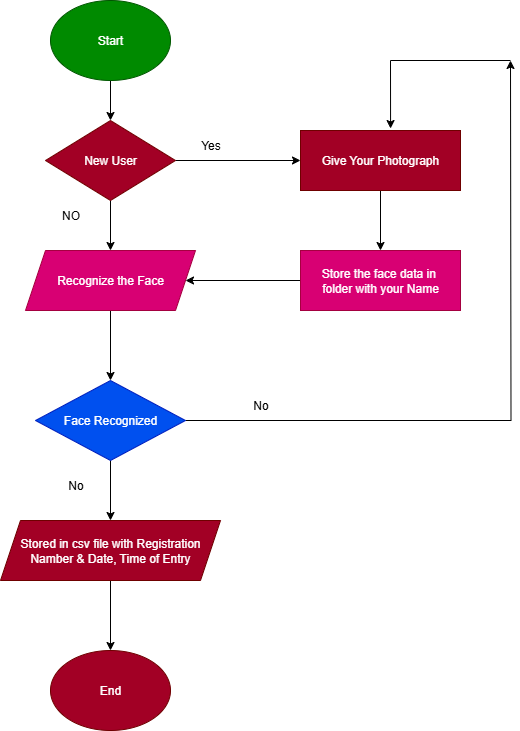

The diagram above was exported from draw.io. Its source (the exported page's mxGraphModel, read from the mxfile embedded in the PNG):
<mxGraphModel dx="786" dy="451" grid="1" gridSize="10" guides="1" tooltips="1" connect="1" arrows="1" fold="1" page="1" pageScale="1" pageWidth="850" pageHeight="1100" math="0" shadow="0">
  <root>
    <mxCell id="0" />
    <mxCell id="1" parent="0" />
    <mxCell id="QmK8-a_5urixY4wfz07R-10" value="" style="edgeStyle=orthogonalEdgeStyle;rounded=0;orthogonalLoop=1;jettySize=auto;html=1;" edge="1" parent="1" source="QmK8-a_5urixY4wfz07R-1" target="QmK8-a_5urixY4wfz07R-2">
      <mxGeometry relative="1" as="geometry" />
    </mxCell>
    <mxCell id="QmK8-a_5urixY4wfz07R-1" value="Start" style="ellipse;whiteSpace=wrap;html=1;fillColor=light-dark(#008A00,#23BA90);fontColor=#ffffff;strokeColor=#005700;" vertex="1" parent="1">
      <mxGeometry x="340" y="20" width="120" height="80" as="geometry" />
    </mxCell>
    <mxCell id="QmK8-a_5urixY4wfz07R-11" value="" style="edgeStyle=orthogonalEdgeStyle;rounded=0;orthogonalLoop=1;jettySize=auto;html=1;" edge="1" parent="1" source="QmK8-a_5urixY4wfz07R-2" target="QmK8-a_5urixY4wfz07R-3">
      <mxGeometry relative="1" as="geometry" />
    </mxCell>
    <mxCell id="QmK8-a_5urixY4wfz07R-16" value="" style="edgeStyle=orthogonalEdgeStyle;rounded=0;orthogonalLoop=1;jettySize=auto;html=1;entryX=0;entryY=0.5;entryDx=0;entryDy=0;" edge="1" parent="1" source="QmK8-a_5urixY4wfz07R-2" target="QmK8-a_5urixY4wfz07R-7">
      <mxGeometry relative="1" as="geometry">
        <mxPoint x="570" y="180" as="targetPoint" />
      </mxGeometry>
    </mxCell>
    <mxCell id="QmK8-a_5urixY4wfz07R-2" value="New User" style="rhombus;whiteSpace=wrap;html=1;fillColor=light-dark(#A20025,#CC0000);fontColor=#ffffff;strokeColor=#6F0000;" vertex="1" parent="1">
      <mxGeometry x="335" y="140" width="130" height="80" as="geometry" />
    </mxCell>
    <mxCell id="QmK8-a_5urixY4wfz07R-12" value="" style="edgeStyle=orthogonalEdgeStyle;rounded=0;orthogonalLoop=1;jettySize=auto;html=1;" edge="1" parent="1" source="QmK8-a_5urixY4wfz07R-3" target="QmK8-a_5urixY4wfz07R-9">
      <mxGeometry relative="1" as="geometry" />
    </mxCell>
    <mxCell id="QmK8-a_5urixY4wfz07R-3" value="Recognize the Face" style="shape=parallelogram;perimeter=parallelogramPerimeter;whiteSpace=wrap;html=1;fixedSize=1;fillColor=light-dark(#D80073,#CC0066);fontColor=#ffffff;strokeColor=#A50040;" vertex="1" parent="1">
      <mxGeometry x="315" y="270" width="170" height="60" as="geometry" />
    </mxCell>
    <mxCell id="QmK8-a_5urixY4wfz07R-14" value="" style="edgeStyle=orthogonalEdgeStyle;rounded=0;orthogonalLoop=1;jettySize=auto;html=1;" edge="1" parent="1" source="QmK8-a_5urixY4wfz07R-4" target="QmK8-a_5urixY4wfz07R-5">
      <mxGeometry relative="1" as="geometry" />
    </mxCell>
    <mxCell id="QmK8-a_5urixY4wfz07R-4" value="Stored in csv file with Registration&lt;div&gt;Namber &amp;amp; Date, Time of Entry&lt;/div&gt;" style="shape=parallelogram;perimeter=parallelogramPerimeter;whiteSpace=wrap;html=1;fixedSize=1;fillColor=light-dark(#A20025,#FF8E27);fontColor=#ffffff;strokeColor=#6F0000;" vertex="1" parent="1">
      <mxGeometry x="290" y="540" width="220" height="60" as="geometry" />
    </mxCell>
    <mxCell id="QmK8-a_5urixY4wfz07R-5" value="End" style="ellipse;whiteSpace=wrap;html=1;fillColor=light-dark(#A20025,#FFCCCC);fontColor=#ffffff;strokeColor=#6F0000;" vertex="1" parent="1">
      <mxGeometry x="340" y="670" width="120" height="80" as="geometry" />
    </mxCell>
    <mxCell id="QmK8-a_5urixY4wfz07R-18" value="" style="edgeStyle=orthogonalEdgeStyle;rounded=0;orthogonalLoop=1;jettySize=auto;html=1;" edge="1" parent="1" source="QmK8-a_5urixY4wfz07R-6" target="QmK8-a_5urixY4wfz07R-3">
      <mxGeometry relative="1" as="geometry" />
    </mxCell>
    <mxCell id="QmK8-a_5urixY4wfz07R-6" value="Store the face data in&amp;nbsp;&lt;div&gt;folder with your Name&lt;/div&gt;" style="rounded=0;whiteSpace=wrap;html=1;fillColor=light-dark(#D80073,#CC99FF);fontColor=#ffffff;strokeColor=#A50040;" vertex="1" parent="1">
      <mxGeometry x="590" y="270" width="160" height="60" as="geometry" />
    </mxCell>
    <mxCell id="QmK8-a_5urixY4wfz07R-17" value="" style="edgeStyle=orthogonalEdgeStyle;rounded=0;orthogonalLoop=1;jettySize=auto;html=1;" edge="1" parent="1" source="QmK8-a_5urixY4wfz07R-7" target="QmK8-a_5urixY4wfz07R-6">
      <mxGeometry relative="1" as="geometry" />
    </mxCell>
    <mxCell id="QmK8-a_5urixY4wfz07R-7" value="Give Your Photograph" style="rounded=0;whiteSpace=wrap;html=1;fillColor=light-dark(#A20025,#FFF2CC);fontColor=#ffffff;strokeColor=#6F0000;" vertex="1" parent="1">
      <mxGeometry x="590" y="150" width="160" height="60" as="geometry" />
    </mxCell>
    <mxCell id="QmK8-a_5urixY4wfz07R-13" value="" style="edgeStyle=orthogonalEdgeStyle;rounded=0;orthogonalLoop=1;jettySize=auto;html=1;" edge="1" parent="1" source="QmK8-a_5urixY4wfz07R-9" target="QmK8-a_5urixY4wfz07R-4">
      <mxGeometry relative="1" as="geometry" />
    </mxCell>
    <mxCell id="QmK8-a_5urixY4wfz07R-21" style="edgeStyle=orthogonalEdgeStyle;rounded=0;orthogonalLoop=1;jettySize=auto;html=1;" edge="1" parent="1" source="QmK8-a_5urixY4wfz07R-9">
      <mxGeometry relative="1" as="geometry">
        <mxPoint x="800" y="80" as="targetPoint" />
      </mxGeometry>
    </mxCell>
    <mxCell id="QmK8-a_5urixY4wfz07R-9" value="Face Recognized" style="rhombus;whiteSpace=wrap;html=1;fillColor=#0050ef;fontColor=#ffffff;strokeColor=#001DBC;" vertex="1" parent="1">
      <mxGeometry x="325" y="400" width="150" height="80" as="geometry" />
    </mxCell>
    <mxCell id="QmK8-a_5urixY4wfz07R-22" value="" style="endArrow=classic;html=1;rounded=0;entryX=0.563;entryY=-0.033;entryDx=0;entryDy=0;entryPerimeter=0;" edge="1" parent="1" target="QmK8-a_5urixY4wfz07R-7">
      <mxGeometry width="50" height="50" relative="1" as="geometry">
        <mxPoint x="800" y="80" as="sourcePoint" />
        <mxPoint x="650" y="80" as="targetPoint" />
        <Array as="points">
          <mxPoint x="680" y="80" />
        </Array>
      </mxGeometry>
    </mxCell>
    <mxCell id="QmK8-a_5urixY4wfz07R-24" value="NO" style="text;html=1;align=center;verticalAlign=middle;resizable=0;points=[];autosize=1;strokeColor=none;fillColor=none;" vertex="1" parent="1">
      <mxGeometry x="340" y="220" width="40" height="30" as="geometry" />
    </mxCell>
    <mxCell id="QmK8-a_5urixY4wfz07R-25" value="Yes" style="text;html=1;align=center;verticalAlign=middle;resizable=0;points=[];autosize=1;strokeColor=none;fillColor=none;" vertex="1" parent="1">
      <mxGeometry x="480" y="150" width="40" height="30" as="geometry" />
    </mxCell>
    <mxCell id="QmK8-a_5urixY4wfz07R-26" value="No" style="text;html=1;align=center;verticalAlign=middle;resizable=0;points=[];autosize=1;strokeColor=none;fillColor=none;" vertex="1" parent="1">
      <mxGeometry x="530" y="410" width="40" height="30" as="geometry" />
    </mxCell>
    <mxCell id="QmK8-a_5urixY4wfz07R-27" value="No" style="text;html=1;align=center;verticalAlign=middle;resizable=0;points=[];autosize=1;strokeColor=none;fillColor=none;" vertex="1" parent="1">
      <mxGeometry x="345" y="490" width="40" height="30" as="geometry" />
    </mxCell>
  </root>
</mxGraphModel>